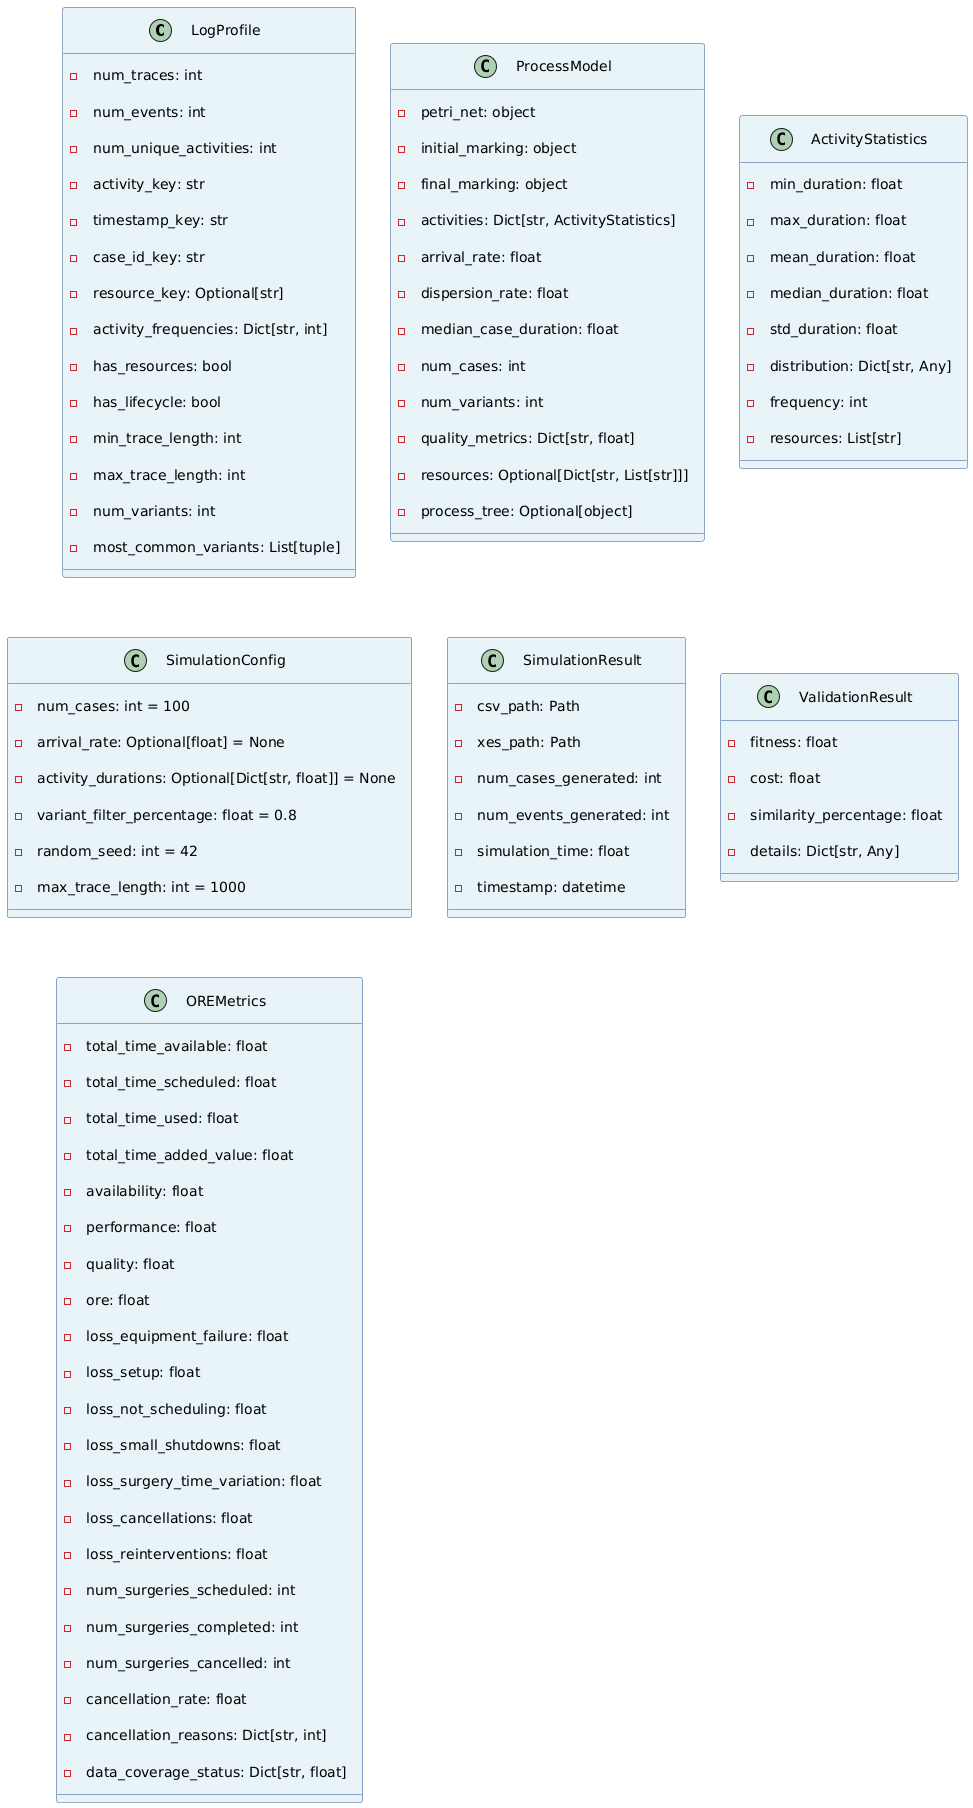

The diagram above was rendered by PlantUML. Its source (embedded in the PNG):
@startuml
skinparam classBackgroundColor #E8F4F8
skinparam classBorderColor #2E5090
skinparam backgroundColor #FFFFFF
skinparam padding 10

' Linha 1
class LogProfile {
    - num_traces: int
    - num_events: int
    - num_unique_activities: int
    - activity_key: str
    - timestamp_key: str
    - case_id_key: str
    - resource_key: Optional[str]
    - activity_frequencies: Dict[str, int]
    - has_resources: bool
    - has_lifecycle: bool
    - min_trace_length: int
    - max_trace_length: int
    - num_variants: int
    - most_common_variants: List[tuple]
}

class ProcessModel {
    - petri_net: object
    - initial_marking: object
    - final_marking: object
    - activities: Dict[str, ActivityStatistics]
    - arrival_rate: float
    - dispersion_rate: float
    - median_case_duration: float
    - num_cases: int
    - num_variants: int
    - quality_metrics: Dict[str, float]
    - resources: Optional[Dict[str, List[str]]]
    - process_tree: Optional[object]
}

class ActivityStatistics {
    - min_duration: float
    - max_duration: float
    - mean_duration: float
    - median_duration: float
    - std_duration: float
    - distribution: Dict[str, Any]
    - frequency: int
    - resources: List[str]
}

class SimulationConfig {
    - num_cases: int = 100
    - arrival_rate: Optional[float] = None
    - activity_durations: Optional[Dict[str, float]] = None
    - variant_filter_percentage: float = 0.8
    - random_seed: int = 42
    - max_trace_length: int = 1000
}

' Linha 2
class SimulationResult {
    - csv_path: Path
    - xes_path: Path
    - num_cases_generated: int
    - num_events_generated: int
    - simulation_time: float
    - timestamp: datetime
}

class ValidationResult {
    - fitness: float
    - cost: float
    - similarity_percentage: float
    - details: Dict[str, Any]
}

class OREMetrics {
    - total_time_available: float
    - total_time_scheduled: float
    - total_time_used: float
    - total_time_added_value: float
    - availability: float
    - performance: float
    - quality: float
    - ore: float
    - loss_equipment_failure: float
    - loss_setup: float
    - loss_not_scheduling: float
    - loss_small_shutdowns: float
    - loss_surgery_time_variation: float
    - loss_cancellations: float
    - loss_reinterventions: float
    - num_surgeries_scheduled: int
    - num_surgeries_completed: int
    - num_surgeries_cancelled: int
    - cancellation_rate: float
    - cancellation_reasons: Dict[str, int]
    - data_coverage_status: Dict[str, float]
}
@enduml